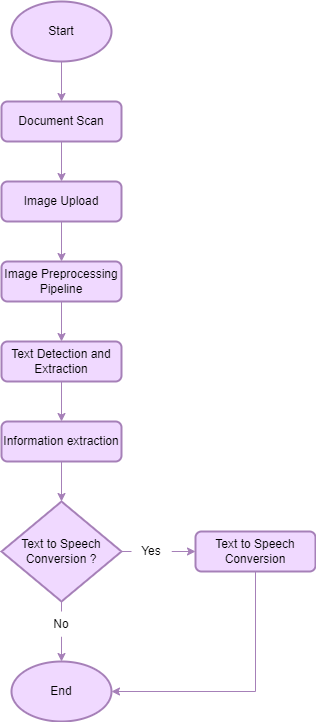

The diagram above was exported from draw.io. Its source (the exported page's mxGraphModel, read from the mxfile embedded in the PNG):
<mxGraphModel dx="1038" dy="1716" grid="1" gridSize="10" guides="1" tooltips="1" connect="1" arrows="1" fold="1" page="1" pageScale="1" pageWidth="827" pageHeight="1169" math="0" shadow="0">
  <root>
    <mxCell id="WIyWlLk6GJQsqaUBKTNV-0" />
    <mxCell id="WIyWlLk6GJQsqaUBKTNV-1" parent="WIyWlLk6GJQsqaUBKTNV-0" />
    <mxCell id="1ZagspAQYku_iZ3Xn6FY-7" style="edgeStyle=orthogonalEdgeStyle;rounded=0;orthogonalLoop=1;jettySize=auto;html=1;exitX=0.5;exitY=1;exitDx=0;exitDy=0;entryX=0.5;entryY=0;entryDx=0;entryDy=0;fontFamily=Helvetica;fontSize=12;fontColor=default;strokeWidth=1;strokeColor=#A680B8;fontStyle=0" edge="1" parent="WIyWlLk6GJQsqaUBKTNV-1" source="WIyWlLk6GJQsqaUBKTNV-3" target="1ZagspAQYku_iZ3Xn6FY-1">
      <mxGeometry relative="1" as="geometry" />
    </mxCell>
    <mxCell id="WIyWlLk6GJQsqaUBKTNV-3" value="Document Scan" style="rounded=1;whiteSpace=wrap;html=1;fontSize=12;glass=0;strokeWidth=2;shadow=0;strokeColor=#A680B8;fillColor=#F0D9FF;fontStyle=0" parent="WIyWlLk6GJQsqaUBKTNV-1" vertex="1">
      <mxGeometry x="160" y="80" width="120" height="40" as="geometry" />
    </mxCell>
    <mxCell id="1ZagspAQYku_iZ3Xn6FY-6" style="edgeStyle=orthogonalEdgeStyle;rounded=0;orthogonalLoop=1;jettySize=auto;html=1;exitX=0.5;exitY=1;exitDx=0;exitDy=0;exitPerimeter=0;entryX=0.5;entryY=0;entryDx=0;entryDy=0;fontFamily=Helvetica;fontSize=12;fontColor=default;strokeWidth=1;strokeColor=#A680B8;fontStyle=0" edge="1" parent="WIyWlLk6GJQsqaUBKTNV-1" source="1ZagspAQYku_iZ3Xn6FY-0" target="WIyWlLk6GJQsqaUBKTNV-3">
      <mxGeometry relative="1" as="geometry" />
    </mxCell>
    <mxCell id="1ZagspAQYku_iZ3Xn6FY-0" value="Start" style="strokeWidth=2;html=1;shape=mxgraph.flowchart.start_1;whiteSpace=wrap;fillColor=#F0D9FF;strokeColor=#A680B8;fontStyle=0" vertex="1" parent="WIyWlLk6GJQsqaUBKTNV-1">
      <mxGeometry x="170" y="-20" width="100" height="60" as="geometry" />
    </mxCell>
    <mxCell id="1ZagspAQYku_iZ3Xn6FY-8" style="edgeStyle=orthogonalEdgeStyle;rounded=0;orthogonalLoop=1;jettySize=auto;html=1;exitX=0.5;exitY=1;exitDx=0;exitDy=0;entryX=0.5;entryY=0;entryDx=0;entryDy=0;fontFamily=Helvetica;fontSize=12;fontColor=default;strokeWidth=1;strokeColor=#A680B8;fontStyle=0" edge="1" parent="WIyWlLk6GJQsqaUBKTNV-1" source="1ZagspAQYku_iZ3Xn6FY-1" target="1ZagspAQYku_iZ3Xn6FY-2">
      <mxGeometry relative="1" as="geometry" />
    </mxCell>
    <mxCell id="1ZagspAQYku_iZ3Xn6FY-1" value="Image Upload" style="rounded=1;whiteSpace=wrap;html=1;fontSize=12;glass=0;strokeWidth=2;shadow=0;strokeColor=#A680B8;fillColor=#F0D9FF;fontStyle=0" vertex="1" parent="WIyWlLk6GJQsqaUBKTNV-1">
      <mxGeometry x="160" y="160" width="120" height="40" as="geometry" />
    </mxCell>
    <mxCell id="1ZagspAQYku_iZ3Xn6FY-9" style="edgeStyle=orthogonalEdgeStyle;rounded=0;orthogonalLoop=1;jettySize=auto;html=1;exitX=0.5;exitY=1;exitDx=0;exitDy=0;entryX=0.5;entryY=0;entryDx=0;entryDy=0;fontFamily=Helvetica;fontSize=12;fontColor=default;strokeWidth=1;strokeColor=#A680B8;fontStyle=0" edge="1" parent="WIyWlLk6GJQsqaUBKTNV-1" source="1ZagspAQYku_iZ3Xn6FY-2" target="1ZagspAQYku_iZ3Xn6FY-3">
      <mxGeometry relative="1" as="geometry" />
    </mxCell>
    <mxCell id="1ZagspAQYku_iZ3Xn6FY-2" value="Image Preprocessing Pipeline" style="rounded=1;whiteSpace=wrap;html=1;fontSize=12;glass=0;strokeWidth=2;shadow=0;strokeColor=#A680B8;fillColor=#F0D9FF;fontStyle=0" vertex="1" parent="WIyWlLk6GJQsqaUBKTNV-1">
      <mxGeometry x="160" y="240" width="120" height="40" as="geometry" />
    </mxCell>
    <mxCell id="1ZagspAQYku_iZ3Xn6FY-10" style="edgeStyle=orthogonalEdgeStyle;rounded=0;orthogonalLoop=1;jettySize=auto;html=1;exitX=0.5;exitY=1;exitDx=0;exitDy=0;entryX=0.5;entryY=0;entryDx=0;entryDy=0;fontFamily=Helvetica;fontSize=12;fontColor=default;strokeWidth=1;strokeColor=#A680B8;fontStyle=0" edge="1" parent="WIyWlLk6GJQsqaUBKTNV-1" source="1ZagspAQYku_iZ3Xn6FY-3" target="1ZagspAQYku_iZ3Xn6FY-4">
      <mxGeometry relative="1" as="geometry" />
    </mxCell>
    <mxCell id="1ZagspAQYku_iZ3Xn6FY-3" value="Text Detection and Extraction" style="rounded=1;whiteSpace=wrap;html=1;fontSize=12;glass=0;strokeWidth=2;shadow=0;strokeColor=#A680B8;fillColor=#F0D9FF;fontStyle=0" vertex="1" parent="WIyWlLk6GJQsqaUBKTNV-1">
      <mxGeometry x="160" y="320" width="120" height="40" as="geometry" />
    </mxCell>
    <mxCell id="1ZagspAQYku_iZ3Xn6FY-15" style="edgeStyle=orthogonalEdgeStyle;rounded=0;orthogonalLoop=1;jettySize=auto;html=1;exitX=0.5;exitY=1;exitDx=0;exitDy=0;fontFamily=Helvetica;fontSize=12;fontColor=default;strokeWidth=1;strokeColor=#A680B8;fontStyle=0" edge="1" parent="WIyWlLk6GJQsqaUBKTNV-1" source="1ZagspAQYku_iZ3Xn6FY-4" target="1ZagspAQYku_iZ3Xn6FY-14">
      <mxGeometry relative="1" as="geometry" />
    </mxCell>
    <mxCell id="1ZagspAQYku_iZ3Xn6FY-4" value="Information extraction" style="rounded=1;whiteSpace=wrap;html=1;fontSize=12;glass=0;strokeWidth=2;shadow=0;strokeColor=#A680B8;fillColor=#F0D9FF;fontStyle=0" vertex="1" parent="WIyWlLk6GJQsqaUBKTNV-1">
      <mxGeometry x="160" y="400" width="120" height="40" as="geometry" />
    </mxCell>
    <mxCell id="1ZagspAQYku_iZ3Xn6FY-18" style="edgeStyle=orthogonalEdgeStyle;rounded=0;orthogonalLoop=1;jettySize=auto;html=1;exitX=0.5;exitY=1;exitDx=0;exitDy=0;entryX=1;entryY=0.5;entryDx=0;entryDy=0;entryPerimeter=0;fontFamily=Helvetica;fontSize=12;fontColor=default;strokeWidth=1;strokeColor=#A680B8;fontStyle=0" edge="1" parent="WIyWlLk6GJQsqaUBKTNV-1" source="1ZagspAQYku_iZ3Xn6FY-5" target="1ZagspAQYku_iZ3Xn6FY-12">
      <mxGeometry relative="1" as="geometry" />
    </mxCell>
    <mxCell id="1ZagspAQYku_iZ3Xn6FY-5" value="Text to Speech Conversion" style="rounded=1;whiteSpace=wrap;html=1;fontSize=12;glass=0;strokeWidth=2;shadow=0;strokeColor=#A680B8;fillColor=#F0D9FF;fontStyle=0" vertex="1" parent="WIyWlLk6GJQsqaUBKTNV-1">
      <mxGeometry x="354" y="510" width="120" height="40" as="geometry" />
    </mxCell>
    <mxCell id="1ZagspAQYku_iZ3Xn6FY-12" value="End" style="strokeWidth=2;html=1;shape=mxgraph.flowchart.start_1;whiteSpace=wrap;strokeColor=#A680B8;fillColor=#F0D9FF;fontStyle=0" vertex="1" parent="WIyWlLk6GJQsqaUBKTNV-1">
      <mxGeometry x="170" y="640" width="100" height="60" as="geometry" />
    </mxCell>
    <mxCell id="1ZagspAQYku_iZ3Xn6FY-16" style="edgeStyle=orthogonalEdgeStyle;rounded=0;orthogonalLoop=1;jettySize=auto;html=1;exitX=1;exitY=0.5;exitDx=0;exitDy=0;exitPerimeter=0;entryX=0;entryY=0.5;entryDx=0;entryDy=0;fontFamily=Helvetica;fontSize=12;fontColor=default;strokeWidth=1;startArrow=none;strokeColor=#A680B8;fontStyle=0" edge="1" parent="WIyWlLk6GJQsqaUBKTNV-1" source="1ZagspAQYku_iZ3Xn6FY-19" target="1ZagspAQYku_iZ3Xn6FY-5">
      <mxGeometry relative="1" as="geometry" />
    </mxCell>
    <mxCell id="1ZagspAQYku_iZ3Xn6FY-17" style="edgeStyle=orthogonalEdgeStyle;rounded=0;orthogonalLoop=1;jettySize=auto;html=1;exitX=0.5;exitY=1;exitDx=0;exitDy=0;exitPerimeter=0;entryX=0.5;entryY=0;entryDx=0;entryDy=0;entryPerimeter=0;fontFamily=Helvetica;fontSize=12;fontColor=default;startArrow=none;strokeWidth=1;strokeColor=#A680B8;fontStyle=0" edge="1" parent="WIyWlLk6GJQsqaUBKTNV-1" source="1ZagspAQYku_iZ3Xn6FY-20" target="1ZagspAQYku_iZ3Xn6FY-12">
      <mxGeometry relative="1" as="geometry" />
    </mxCell>
    <mxCell id="1ZagspAQYku_iZ3Xn6FY-14" value="Text to Speech Conversion ?" style="strokeWidth=2;html=1;shape=mxgraph.flowchart.decision;whiteSpace=wrap;rounded=1;shadow=0;glass=0;fontFamily=Helvetica;fontSize=12;fontColor=default;fillColor=#F0D9FF;strokeColor=#A680B8;fontStyle=0" vertex="1" parent="WIyWlLk6GJQsqaUBKTNV-1">
      <mxGeometry x="160" y="480" width="120" height="100" as="geometry" />
    </mxCell>
    <mxCell id="1ZagspAQYku_iZ3Xn6FY-20" value="No" style="text;html=1;strokeColor=none;fillColor=#FFFFFF;align=center;verticalAlign=middle;whiteSpace=wrap;rounded=0;shadow=0;glass=0;fontFamily=Helvetica;fontSize=12;fontColor=default;strokeWidth=2;fontStyle=0" vertex="1" parent="WIyWlLk6GJQsqaUBKTNV-1">
      <mxGeometry x="200" y="590" width="40" height="25" as="geometry" />
    </mxCell>
    <mxCell id="1ZagspAQYku_iZ3Xn6FY-21" value="" style="edgeStyle=orthogonalEdgeStyle;rounded=0;orthogonalLoop=1;jettySize=auto;html=1;exitX=0.5;exitY=1;exitDx=0;exitDy=0;exitPerimeter=0;entryX=0.5;entryY=0;entryDx=0;entryDy=0;entryPerimeter=0;fontFamily=Helvetica;fontSize=12;fontColor=default;endArrow=none;strokeWidth=1;strokeColor=#A680B8;fontStyle=0" edge="1" parent="WIyWlLk6GJQsqaUBKTNV-1" source="1ZagspAQYku_iZ3Xn6FY-14" target="1ZagspAQYku_iZ3Xn6FY-20">
      <mxGeometry relative="1" as="geometry">
        <mxPoint x="220" y="580" as="sourcePoint" />
        <mxPoint x="220" y="640" as="targetPoint" />
      </mxGeometry>
    </mxCell>
    <mxCell id="1ZagspAQYku_iZ3Xn6FY-19" value="Yes" style="text;html=1;strokeColor=none;fillColor=#FFFFFF;align=center;verticalAlign=middle;whiteSpace=wrap;rounded=0;shadow=0;glass=0;fontFamily=Helvetica;fontSize=12;fontColor=default;strokeWidth=2;fontStyle=0" vertex="1" parent="WIyWlLk6GJQsqaUBKTNV-1">
      <mxGeometry x="290" y="517.5" width="40" height="25" as="geometry" />
    </mxCell>
    <mxCell id="1ZagspAQYku_iZ3Xn6FY-22" value="" style="edgeStyle=orthogonalEdgeStyle;rounded=0;orthogonalLoop=1;jettySize=auto;html=1;exitX=1;exitY=0.5;exitDx=0;exitDy=0;exitPerimeter=0;entryX=0;entryY=0.5;entryDx=0;entryDy=0;fontFamily=Helvetica;fontSize=12;fontColor=default;strokeWidth=1;endArrow=none;strokeColor=#A680B8;fontStyle=0" edge="1" parent="WIyWlLk6GJQsqaUBKTNV-1" source="1ZagspAQYku_iZ3Xn6FY-14" target="1ZagspAQYku_iZ3Xn6FY-19">
      <mxGeometry relative="1" as="geometry">
        <mxPoint x="270" y="530" as="sourcePoint" />
        <mxPoint x="354" y="530" as="targetPoint" />
      </mxGeometry>
    </mxCell>
  </root>
</mxGraphModel>